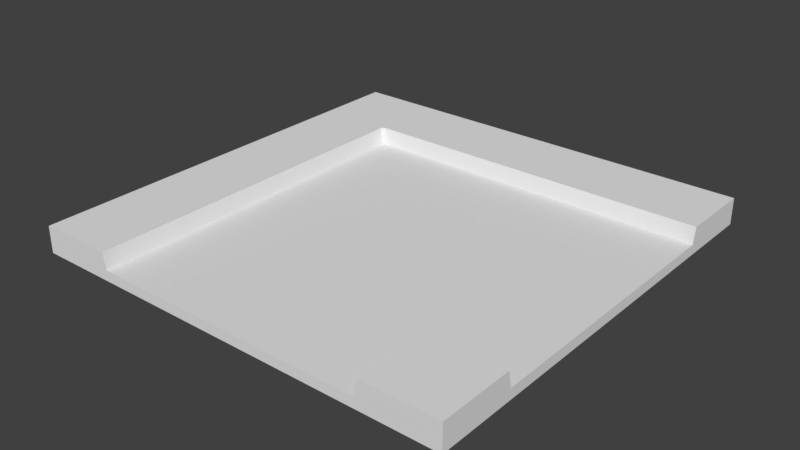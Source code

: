 # Source: jalanBelokKanan.blend  (saved by Blender 2.78.0; exported with 4.5.12 LTS)
import bpy
from mathutils import Matrix  # noqa: F401  (used for matrix-valued properties, if any)

bpy.ops.wm.read_factory_settings(use_empty=True)
scene = bpy.context.scene
scene.name = 'Scene'

# ---- collections
col_collection_1 = bpy.data.collections.new('Collection 1'); scene.collection.children.link(col_collection_1)

# ---- materials (node trees are filled in below, after node groups)
mat_material = bpy.data.materials.new('Material')
mat_material.alpha_threshold = 0.0
mat_material.use_transparent_shadow = False
mat_material.roughness = 0.5

# ---- material node trees

# ---- world
world_world = bpy.data.worlds.new('World'); scene.world = world_world
world_world.color = (0.05088, 0.05088, 0.05088)
world_world.use_sun_shadow = False
world_world.sun_shadow_jitter_overblur = 0.0
world_world.cycles.sampling_method = 'MANUAL'

# ---- meshes
me_cube_002 = bpy.data.meshes.new('Cube.002')
me_cube_002.from_pydata([(-9.074, -9.074, -0.6181), (-9.074, -9.074, 0.5011), (-9.074, 9.074, -0.6181), (-9.074, 9.074, 0.5011), (9.074, -9.074, -0.6181), (9.074, -9.074, 0.5011), (9.074, 9.074, -0.6181), (9.074, 9.074, 0.5011), (-9.074, 5.934, -0.6181), (-9.074, -5.934, -0.6181), (-9.074, -5.934, 0.5011), (-9.074, 5.934, 0.5011), (9.074, -5.934, -0.6181), (9.074, 5.934, -0.6181), (9.074, 5.934, 0.5011), (9.074, -5.934, 0.5011), (5.929, 9.074, -0.6181), (-5.929, 9.074, -0.6181), (-5.929, 9.074, 0.5011), (5.929, 9.074, 0.5011), (-5.929, -9.074, -0.6181), (5.929, -9.074, -0.6181), (5.929, -9.074, 0.5011), (-5.929, -9.074, 0.5011), (-5.929, 5.934, 0.5011), (5.929, 5.934, 0.5011), (-5.929, -5.934, 0.5011), (5.929, -5.934, 0.5011), (5.929, 5.934, -0.6181), (-5.929, 5.934, -0.6181), (5.929, -5.934, -0.6181), (-5.929, -5.934, -0.6181), (5.795, 9.074, -0.6181), (-5.795, 9.074, -0.6181), (-5.795, 9.074, 0.5011), (5.795, 9.074, 0.5011), (-5.795, -9.074, -0.6181), (5.795, -9.074, -0.6181), (5.795, -9.074, -0.1857), (-5.795, -9.074, -0.1857), (-5.795, 5.934, 0.5011), (5.795, 5.934, 0.5011), (-5.795, -5.934, -0.1857), (5.795, -5.934, -0.1857), (5.795, 5.934, -0.6181), (-5.795, 5.934, -0.6181), (5.795, -5.934, -0.6181), (-5.795, -5.934, -0.6181), (-9.074, 5.794, -0.6181), (-9.074, -5.794, -0.6181), (-9.074, -5.794, 0.5011), (-9.074, 5.794, 0.5011), (9.074, -5.794, -0.6181), (9.074, 5.794, -0.6181), (9.074, 5.794, -0.1857), (9.074, -5.794, -0.1857), (-5.929, 5.794, -0.6181), (-5.929, -5.794, -0.6181), (5.929, 5.794, -0.6181), (5.929, -5.794, -0.6181), (5.929, 5.794, -0.1857), (5.929, -5.794, -0.1857), (-5.929, 5.794, 0.5011), (-5.929, -5.794, 0.5011), (5.795, 5.794, -0.1857), (5.795, -5.794, -0.1857), (-5.795, 5.794, -0.1857), (-5.795, -5.794, -0.1857), (-5.795, 5.794, -0.6181), (-5.795, -5.794, -0.6181), (5.795, 5.794, -0.6181), (5.795, -5.794, -0.6181)], [], [(8, 11, 3, 2), (16, 19, 7, 6), (12, 15, 5, 4), (30, 12, 4, 21), (26, 10, 1, 23), (18, 3, 11, 24), (63, 50, 10, 26), (16, 6, 13, 28), (59, 52, 12, 30), (20, 23, 1, 0), (6, 7, 14, 13), (52, 55, 15, 12), (0, 1, 10, 9), (48, 51, 11, 8), (4, 5, 22, 21), (36, 39, 23, 20), (49, 57, 31, 9), (71, 59, 30, 46), (2, 17, 29, 8), (32, 16, 28, 44), (55, 61, 27, 15), (67, 63, 26, 42), (7, 19, 25, 14), (34, 18, 24, 40), (15, 27, 22, 5), (42, 26, 23, 39), (9, 31, 20, 0), (46, 30, 21, 37), (2, 3, 18, 17), (32, 35, 19, 16), (17, 18, 34, 33), (33, 34, 35, 32), (31, 47, 36, 20), (47, 46, 37, 36), (27, 43, 38, 22), (43, 42, 39, 38), (19, 35, 41, 25), (35, 34, 40, 41), (61, 65, 43, 27), (65, 67, 42, 43), (17, 33, 45, 29), (33, 32, 44, 45), (57, 69, 47, 31), (69, 71, 46, 47), (21, 22, 38, 37), (37, 38, 39, 36), (45, 44, 70, 68), (68, 70, 71, 69), (29, 45, 68, 56), (56, 68, 69, 57), (41, 40, 66, 64), (64, 66, 67, 65), (25, 41, 64, 60), (60, 64, 65, 61), (40, 24, 62, 66), (66, 62, 63, 67), (14, 25, 60, 54), (54, 60, 61, 55), (44, 28, 58, 70), (70, 58, 59, 71), (8, 29, 56, 48), (48, 56, 57, 49), (9, 10, 50, 49), (49, 50, 51, 48), (13, 14, 54, 53), (53, 54, 55, 52), (28, 13, 53, 58), (58, 53, 52, 59), (24, 11, 51, 62), (62, 51, 50, 63)])
_uv = me_cube_002.uv_layers.new(name='UVMap')
_uv.uv.foreach_set('vector', [0.07807, 0.4494, 0.104, 0.4494, 0.104, 0.5221, 0.07807, 0.5221, 0.4514, 0.5481, 0.4514, 0.5221, 0.5242, 0.5221, 0.5242, 0.5481, 0.6755, 0.4205, 0.6755, 0.4465, 0.6026, 0.4465, 0.6026, 0.4205, 0.9213, 0.3426, 0.9989, 0.3434, 0.9987, 0.4203, 0.9217, 0.4202, 0.1637, 0.1616, 0.0909, 0.1616, 0.0909, 0.0889, 0.1637, 0.0889, 0.1768, 0.5221, 0.104, 0.5221, 0.104, 0.4494, 0.1768, 0.4494, 0.1637, 0.1649, 0.0909, 0.1649, 0.0909, 0.1616, 0.1637, 0.1616, 0.9237, 0.0001775, 0.9995, 0.0005056, 0.9998, 0.07631, 0.9221, 0.07787, 0.9215, 0.3388, 0.9989, 0.34, 0.9989, 0.3434, 0.9213, 0.3426, 0.1637, 0.06298, 0.1637, 0.0889, 0.0909, 0.0889, 0.0909, 0.06298, 0.5502, 0.5221, 0.5242, 0.5221, 0.5242, 0.4494, 0.5502, 0.4494, 0.7016, 0.4445, 0.6917, 0.4465, 0.6755, 0.4465, 0.7009, 0.4413, 0.06498, 0.0889, 0.0909, 0.0889, 0.0909, 0.1616, 0.06498, 0.1616, 0.06498, 0.4332, 0.0909, 0.4332, 0.0909, 0.4364, 0.06498, 0.4364, 0.5766, 0.4465, 0.6026, 0.4465, 0.6026, 0.5195, 0.5766, 0.5195, 0.1668, 0.06298, 0.1668, 0.073, 0.1637, 0.0889, 0.1637, 0.06298, 0.5766, 0.3406, 0.6542, 0.3388, 0.6544, 0.3425, 0.5767, 0.3441, 0.9176, 0.3387, 0.9215, 0.3388, 0.9213, 0.3426, 0.9177, 0.3427, 0.5778, 0.0001153, 0.6548, 0.0002477, 0.6552, 0.07781, 0.5777, 0.077, 0.9203, 0.0001159, 0.9237, 0.0001775, 0.9221, 0.07787, 0.9185, 0.07772, 0.6917, 0.4465, 0.6917, 0.5195, 0.6755, 0.5195, 0.6755, 0.4465, 0.1799, 0.1649, 0.1637, 0.1649, 0.1637, 0.1616, 0.1799, 0.1616, 0.5242, 0.5221, 0.4514, 0.5221, 0.4514, 0.4494, 0.5242, 0.4494, 0.1799, 0.5221, 0.1768, 0.5221, 0.1768, 0.4494, 0.1799, 0.4494, 0.6755, 0.4465, 0.6755, 0.5195, 0.6026, 0.5195, 0.6026, 0.4465, 0.1799, 0.1616, 0.1637, 0.1616, 0.1637, 0.0889, 0.1799, 0.0889, 0.5767, 0.3441, 0.6544, 0.3425, 0.6529, 0.4202, 0.577, 0.4199, 0.9177, 0.3427, 0.9213, 0.3426, 0.9217, 0.4202, 0.9184, 0.4202, 0.104, 0.5481, 0.104, 0.5221, 0.1768, 0.5221, 0.1768, 0.5481, 0.4483, 0.5481, 0.4483, 0.5221, 0.4514, 0.5221, 0.4514, 0.5481, 0.1768, 0.5481, 0.1768, 0.5221, 0.1799, 0.5221, 0.1799, 0.5481, 0.1799, 0.5481, 0.1799, 0.5221, 0.4483, 0.5221, 0.4483, 0.5481, 0.6544, 0.3425, 0.658, 0.3427, 0.6562, 0.4203, 0.6529, 0.4202, 0.658, 0.3427, 0.9177, 0.3427, 0.9184, 0.4202, 0.6562, 0.4203, 0.6755, 0.5195, 0.6755, 0.5357, 0.6026, 0.5357, 0.6026, 0.5195, 0.4483, 0.1602, 0.1799, 0.1602, 0.1799, 0.08746, 0.4483, 0.08746, 0.4514, 0.5221, 0.4483, 0.5221, 0.4483, 0.4494, 0.4514, 0.4494, 0.4483, 0.5221, 0.1799, 0.5221, 0.1799, 0.4494, 0.4483, 0.4494, 0.6917, 0.5195, 0.6937, 0.5219, 0.6911, 0.5239, 0.6755, 0.5195, 0.4483, 0.1649, 0.1799, 0.1649, 0.1799, 0.1602, 0.4483, 0.1602, 0.6548, 0.0002477, 0.6581, 0.000231, 0.6588, 0.0777, 0.6552, 0.07781, 0.6581, 0.000231, 0.9203, 0.0001159, 0.9185, 0.07772, 0.6588, 0.0777, 0.6542, 0.3388, 0.6582, 0.3386, 0.658, 0.3427, 0.6544, 0.3425, 0.6582, 0.3386, 0.9176, 0.3387, 0.9177, 0.3427, 0.658, 0.3427, 0.5766, 0.5195, 0.6026, 0.5195, 0.5867, 0.5226, 0.5766, 0.5226, 0.4483, 0.07745, 0.4483, 0.08746, 0.1799, 0.08746, 0.1799, 0.07745, 0.6588, 0.0777, 0.9185, 0.07772, 0.9184, 0.0818, 0.659, 0.08174, 0.659, 0.08174, 0.9184, 0.0818, 0.9176, 0.3387, 0.6582, 0.3386, 0.6552, 0.07781, 0.6588, 0.0777, 0.659, 0.08174, 0.655, 0.0816, 0.655, 0.0816, 0.659, 0.08174, 0.6582, 0.3386, 0.6542, 0.3388, 0.4483, 0.4494, 0.1799, 0.4494, 0.1799, 0.4332, 0.4483, 0.4332, 0.4483, 0.4332, 0.1799, 0.4332, 0.1799, 0.1649, 0.4483, 0.1649, 0.4514, 0.4494, 0.4483, 0.4494, 0.4483, 0.4332, 0.4514, 0.4332, 0.453, 0.4332, 0.4483, 0.4332, 0.4483, 0.1649, 0.453, 0.1649, 0.1679, 0.4368, 0.1648, 0.4353, 0.1637, 0.4332, 0.1799, 0.4332, 0.1799, 0.4332, 0.1637, 0.4332, 0.1637, 0.1649, 0.1799, 0.1649, 0.5242, 0.4494, 0.4514, 0.4494, 0.4514, 0.4332, 0.5242, 0.4332, 0.5258, 0.4332, 0.453, 0.4332, 0.453, 0.1649, 0.5258, 0.1649, 0.9185, 0.07772, 0.9221, 0.07787, 0.9223, 0.08164, 0.9184, 0.0818, 0.9184, 0.0818, 0.9223, 0.08164, 0.9215, 0.3388, 0.9176, 0.3387, 0.5777, 0.077, 0.6552, 0.07781, 0.655, 0.0816, 0.5776, 0.08045, 0.5776, 0.08045, 0.655, 0.0816, 0.6542, 0.3388, 0.5766, 0.3406, 0.06498, 0.1616, 0.0909, 0.1616, 0.0909, 0.1649, 0.06498, 0.1649, 0.06498, 0.1649, 0.0909, 0.1649, 0.0909, 0.4332, 0.06498, 0.4332, 0.5502, 0.4494, 0.5242, 0.4494, 0.5402, 0.4462, 0.5502, 0.4462, 0.5358, 0.4332, 0.5258, 0.4332, 0.5258, 0.1649, 0.5358, 0.1649, 0.9221, 0.07787, 0.9998, 0.07631, 0.9999, 0.07976, 0.9223, 0.08164, 0.9223, 0.08164, 0.9999, 0.07976, 0.9989, 0.34, 0.9215, 0.3388, 0.1637, 0.4364, 0.0909, 0.4364, 0.0909, 0.4332, 0.1637, 0.4332, 0.1637, 0.4332, 0.0909, 0.4332, 0.0909, 0.1649, 0.1637, 0.1649])
me_cube_002.materials.append(mat_material)
me_cube_002.use_remesh_preserve_volume = False
me_cube_002.use_remesh_preserve_attributes = False
me_cube_002.use_mirror_vertex_groups = False
me_cube_002.update()

# ---- objects
ob_jalanbelokkanan = bpy.data.objects.new('jalanBelokKanan', me_cube_002)

# ---- transforms, parenting, visibility, modifiers, constraints
ob_jalanbelokkanan.location = (0.0, 0.0, 0.0)
ob_jalanbelokkanan.lineart.crease_threshold = 0.0

# ---- collection membership
col_collection_1.objects.link(ob_jalanbelokkanan)

# ---- scene / render settings (as saved in the file)
scene.frame_start = 1; scene.frame_end = 250; scene.frame_set(1)
scene.render.engine = 'BLENDER_EEVEE_NEXT'
scene.render.resolution_percentage = 50
scene.render.dither_intensity = 0.0
scene.cycles.use_denoising = False
scene.cycles.samples = 128
scene.cycles.sampling_pattern = 'TABULATED_SOBOL'
scene.cycles.light_sampling_threshold = 0.0
scene.cycles.use_adaptive_sampling = False
scene.cycles.use_light_tree = False
scene.cycles.blur_glossy = 0.0
scene.cycles.sample_clamp_indirect = 0.0
scene.view_settings.view_transform = 'Standard'
bpy.context.view_layer.update()

# ---- added for rendering (the .blend has no active camera and no usable light): camera, sun
cam_auto = bpy.data.cameras.new('AutoCamera')
cam_auto.lens = 50.0
cam_auto.sensor_width = 36.0
cam_auto.clip_end = 1000.0
ob_auto_camera = bpy.data.objects.new('AutoCamera', cam_auto)
scene.collection.objects.link(ob_auto_camera)
ob_auto_camera.location = (23.7699, -28.5239, 18.9574)
ob_auto_camera.rotation_euler = (1.09748, -7.21219e-08, 0.694738)
scene.camera = ob_auto_camera
light_auto_sun = bpy.data.lights.new('AutoSun', 'SUN')
light_auto_sun.energy = 3.0
light_auto_sun.angle = 0.0523599
ob_auto_sun = bpy.data.objects.new('AutoSun', light_auto_sun)
scene.collection.objects.link(ob_auto_sun)
ob_auto_sun.rotation_euler = (0.872665, 0.174533, 0.523599)
bpy.context.view_layer.update()
